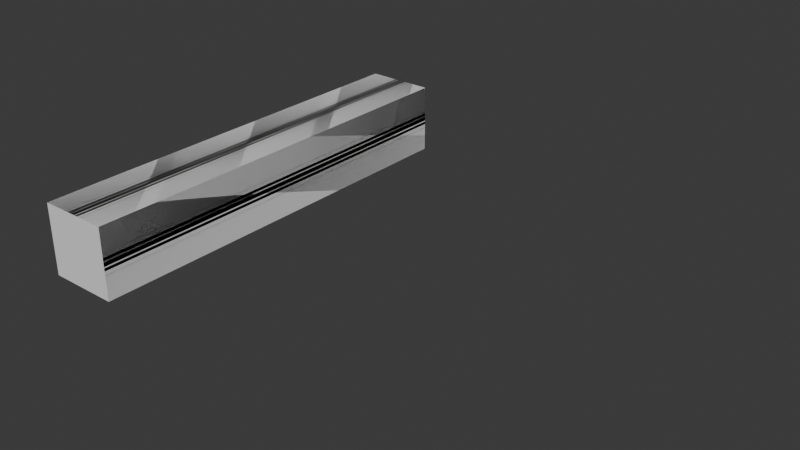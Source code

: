 # Source: granade_launcers_akimbo.blend  (saved by Blender 5.1.29; exported with 4.5.12 LTS)
import bpy
from mathutils import Matrix  # noqa: F401  (used for matrix-valued properties, if any)

bpy.ops.wm.read_factory_settings(use_empty=True)
scene = bpy.context.scene
scene.name = 'Scene'

# ---- collections
col_collection = bpy.data.collections.new('Collection'); scene.collection.children.link(col_collection)

# ---- world
world_world = bpy.data.worlds.new('World'); scene.world = world_world
world_world.use_nodes = True; world_world.node_tree.nodes.clear()
_N = world_world.node_tree.nodes; _L = world_world.node_tree.links
n0 = _N.new('ShaderNodeOutputWorld'); n0.name = 'World Output'; n0.location = (200, 100)
n1 = _N.new('ShaderNodeBackground'); n1.name = 'Background'; n1.location = (-200, 100)
n1.inputs[0].default_value = (0.05088, 0.05088, 0.05088, 1.0)
_L.new(n1.outputs[0], n0.inputs[0])
n0.is_active_output = True
world_world.color = (0.05088, 0.05088, 0.05088)
world_world.sun_shadow_jitter_overblur = 0.0

# ---- meshes
me_cube_001 = bpy.data.meshes.new('Cube.001')
me_cube_001.from_pydata([(-0.05, -0.55, -0.05), (-0.05, -0.55, 0.05), (-0.05, 0.05, -0.05), (-0.05, 0.05, 0.05), (0.05, -0.55, -0.05), (0.05, -0.55, 0.05), (0.05, 0.05, -0.05), (0.05, 0.05, 0.05)], [], [(0, 1, 3, 2), (2, 3, 7, 6), (6, 7, 5, 4), (4, 5, 1, 0), (2, 6, 4, 0), (7, 3, 1, 5)])
_uv = me_cube_001.uv_layers.new(name='UVMap')
_uv.uv.foreach_set('vector', [0.375, 0.0, 0.625, 0.0, 0.625, 0.25, 0.375, 0.25, 0.375, 0.25, 0.625, 0.25, 0.625, 0.5, 0.375, 0.5, 0.375, 0.5, 0.625, 0.5, 0.625, 0.75, 0.375, 0.75, 0.375, 0.75, 0.625, 0.75, 0.625, 1.0, 0.375, 1.0, 0.125, 0.5, 0.375, 0.5, 0.375, 0.75, 0.125, 0.75, 0.625, 0.5, 0.875, 0.5, 0.875, 0.75, 0.625, 0.75])
me_cube_001.update()
arm_armature = bpy.data.armatures.new('Armature')  # bones are not reproduced

# ---- objects
ob_cube = bpy.data.objects.new('Cube', me_cube_001)
ob_muzle = bpy.data.objects.new('muzle', None)
ob_hand_r = bpy.data.objects.new('hand_r', None)
ob_pole_r = bpy.data.objects.new('pole_r', None)
ob_arm_r = bpy.data.objects.new('arm_r', None)
ob_cube_001 = bpy.data.objects.new('Cube.001', me_cube_001)
ob_muzle_001 = bpy.data.objects.new('muzle.001', None)
ob_hand_l = bpy.data.objects.new('hand_l', None)
ob_pole_l = bpy.data.objects.new('pole_l', None)
ob_arm_l = bpy.data.objects.new('arm_l', None)
ob_armature = bpy.data.objects.new('Armature', arm_armature)

# ---- transforms, parenting, visibility, modifiers, constraints
ob_cube.parent = ob_armature
ob_cube.matrix_parent_inverse = Matrix(((1.0, 0.0, -3.894e-07, -0.0), (0.0, -1.0, -0.0, -0.5), (-3.894e-07, 0.0, -1.0, 0.0), (0.0, 0.0, 0.0, 1.0)))
ob_cube.location = (0.0, 0.0, 0.0)
ob_muzle.parent = ob_cube
ob_muzle.location = (0.0, -0.5978, 0.0)
ob_muzle.empty_display_size = 0.2
ob_hand_r.parent = ob_cube
ob_hand_r.location = (0.0, 0.1152, 0.0)
ob_hand_r.rotation_euler = (-1.571, 3.258e-07, 3.142)
ob_hand_r.empty_display_size = 0.2
ob_pole_r.location = (0.0, 0.2928, -0.887)
ob_pole_r.empty_display_size = 0.2
ob_arm_r.location = (-0.2105, 0.3616, 0.2802)
ob_arm_r.empty_display_size = 0.2
ob_cube_001.parent = ob_armature
ob_cube_001.matrix_parent_inverse = Matrix(((1.0, -0.0, -6.278e-07, -1.0), (0.0, -1.0, -0.0, -0.5), (-6.278e-07, 0.0, -1.0, 6.278e-07), (0.0, 0.0, 0.0, 1.0)))
ob_cube_001.location = (1.0, 0.0, 0.0)
ob_muzle_001.parent = ob_cube_001
ob_muzle_001.location = (0.0, -0.5978, 0.0)
ob_muzle_001.empty_display_size = 0.2
ob_hand_l.parent = ob_cube_001
ob_hand_l.location = (0.0, 0.1152, 0.0)
ob_hand_l.rotation_euler = (-1.571, 5.643e-07, 3.142)
ob_hand_l.empty_display_size = 0.2
ob_pole_l.location = (0.5, 0.2928, -0.887)
ob_pole_l.empty_display_size = 0.2
ob_arm_l.location = (0.5, 0.3616, 0.1724)
ob_arm_l.empty_display_size = 0.2
ob_armature.location = (0.0, 0.0, 0.0)
ob_armature.show_in_front = True

# ---- collection membership
col_collection.objects.link(ob_cube)
col_collection.objects.link(ob_muzle)
col_collection.objects.link(ob_hand_r)
col_collection.objects.link(ob_pole_r)
col_collection.objects.link(ob_arm_r)
col_collection.objects.link(ob_cube_001)
col_collection.objects.link(ob_muzle_001)
col_collection.objects.link(ob_hand_l)
col_collection.objects.link(ob_pole_l)
col_collection.objects.link(ob_arm_l)
col_collection.objects.link(ob_armature)

# ---- scene / render settings (as saved in the file)
scene.frame_start = 1; scene.frame_end = 250; scene.frame_set(1)
scene.render.engine = 'BLENDER_EEVEE_NEXT'
scene.render.bake_bias = 0.0
scene.render.bake_samples = 0
scene.cycles.sampling_pattern = 'TABULATED_SOBOL'
scene.eevee.use_volume_custom_range = False
bpy.context.view_layer.update()

# ---- added for rendering (the .blend has no active camera and no usable light): camera, sun
cam_auto = bpy.data.cameras.new('AutoCamera')
cam_auto.lens = 50.0
cam_auto.sensor_width = 36.0
cam_auto.clip_end = 1000.0
ob_auto_camera = bpy.data.objects.new('AutoCamera', cam_auto)
scene.collection.objects.link(ob_auto_camera)
ob_auto_camera.location = (1.04051, -1.19861, 0.63241)
ob_auto_camera.rotation_euler = (1.09748, -7.21219e-08, 0.694738)
scene.camera = ob_auto_camera
light_auto_sun = bpy.data.lights.new('AutoSun', 'SUN')
light_auto_sun.energy = 3.0
light_auto_sun.angle = 0.0523599
ob_auto_sun = bpy.data.objects.new('AutoSun', light_auto_sun)
scene.collection.objects.link(ob_auto_sun)
ob_auto_sun.rotation_euler = (0.872665, 0.174533, 0.523599)
bpy.context.view_layer.update()
